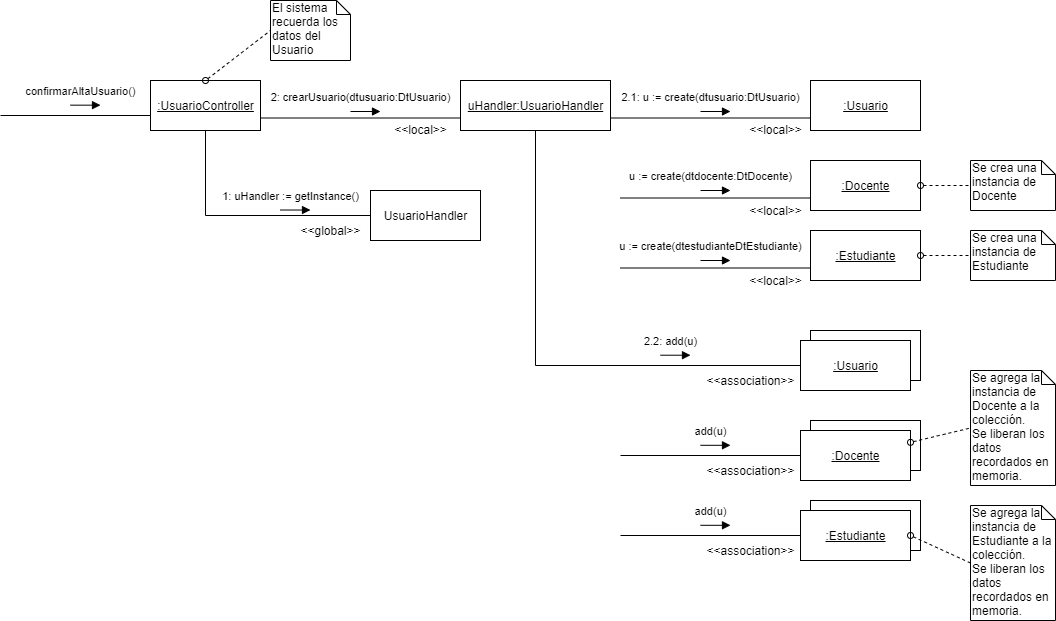

The diagram above was exported from draw.io. Its source (the exported page's mxGraphModel, read from the mxfile embedded in the PNG):
<mxGraphModel dx="998" dy="548" grid="1" gridSize="10" guides="1" tooltips="1" connect="1" arrows="1" fold="1" page="1" pageScale="1" pageWidth="1100" pageHeight="850" background="#ffffff" math="0" shadow="0">
  <root>
    <mxCell id="0" />
    <mxCell id="1" parent="0" />
    <mxCell id="2" value="El sistema recuerda los datos del Usuario" style="shape=note;whiteSpace=wrap;html=1;size=14;verticalAlign=top;align=left;spacingTop=-6;" vertex="1" parent="1">
      <mxGeometry x="300" y="10" width="80" height="60" as="geometry" />
    </mxCell>
    <mxCell id="3" value="confirmarAltaUsuario()" style="html=1;verticalAlign=bottom;endArrow=block;" edge="1" parent="1">
      <mxGeometry x="-0.3333" y="5" width="80" relative="1" as="geometry">
        <mxPoint x="100" y="114.65999999999985" as="sourcePoint" />
        <mxPoint x="130" y="114.65999999999985" as="targetPoint" />
        <mxPoint as="offset" />
      </mxGeometry>
    </mxCell>
    <mxCell id="4" value="&lt;u&gt;:UsuarioController&lt;/u&gt;" style="html=1;" vertex="1" parent="1">
      <mxGeometry x="180" y="90" width="110" height="50" as="geometry" />
    </mxCell>
    <mxCell id="5" value="" style="line;strokeWidth=1;fillColor=none;align=left;verticalAlign=middle;spacingTop=-1;spacingLeft=3;spacingRight=3;rotatable=0;labelPosition=right;points=[];portConstraint=eastwest;" vertex="1" parent="1">
      <mxGeometry x="30" y="121" width="150" height="8" as="geometry" />
    </mxCell>
    <mxCell id="6" value="" style="endArrow=none;html=1;entryX=0;entryY=0.75;entryDx=0;entryDy=0;exitX=1;exitY=0.75;exitDx=0;exitDy=0;" edge="1" source="15" target="7" parent="1">
      <mxGeometry width="50" height="50" relative="1" as="geometry">
        <mxPoint x="710" y="140" as="sourcePoint" />
        <mxPoint x="440" y="115" as="targetPoint" />
      </mxGeometry>
    </mxCell>
    <mxCell id="7" value="&lt;u&gt;:Usuario&lt;/u&gt;" style="html=1;" vertex="1" parent="1">
      <mxGeometry x="840" y="90" width="110" height="50" as="geometry" />
    </mxCell>
    <mxCell id="8" value="2.1: u := create(dtusuario:DtUsuario)" style="html=1;verticalAlign=bottom;endArrow=block;" edge="1" parent="1">
      <mxGeometry x="-0.3333" y="5" width="80" relative="1" as="geometry">
        <mxPoint x="730" y="121" as="sourcePoint" />
        <mxPoint x="760" y="121" as="targetPoint" />
        <mxPoint as="offset" />
      </mxGeometry>
    </mxCell>
    <mxCell id="9" value="" style="html=1;" vertex="1" parent="1">
      <mxGeometry x="840" y="340" width="110" height="50" as="geometry" />
    </mxCell>
    <mxCell id="10" value="&lt;u&gt;:Usuario&lt;/u&gt;" style="html=1;" vertex="1" parent="1">
      <mxGeometry x="830" y="350" width="110" height="50" as="geometry" />
    </mxCell>
    <mxCell id="11" value="2: crearUsuario(dtusuario:DtUsuario)" style="html=1;verticalAlign=bottom;endArrow=block;" edge="1" parent="1">
      <mxGeometry x="-0.3333" y="5" width="80" relative="1" as="geometry">
        <mxPoint x="380" y="121" as="sourcePoint" />
        <mxPoint x="410" y="121" as="targetPoint" />
        <mxPoint as="offset" />
      </mxGeometry>
    </mxCell>
    <mxCell id="12" value="" style="endArrow=none;html=1;exitX=1;exitY=0.75;exitDx=0;exitDy=0;entryX=0;entryY=0.75;entryDx=0;entryDy=0;" edge="1" target="13" parent="1">
      <mxGeometry width="50" height="50" relative="1" as="geometry">
        <mxPoint x="650" y="207.5" as="sourcePoint" />
        <mxPoint x="780" y="195" as="targetPoint" />
      </mxGeometry>
    </mxCell>
    <mxCell id="13" value="&lt;u&gt;:Docente&lt;/u&gt;" style="html=1;" vertex="1" parent="1">
      <mxGeometry x="840" y="170" width="110" height="50" as="geometry" />
    </mxCell>
    <mxCell id="14" value="u := create(dtdocente:DtDocente)" style="html=1;verticalAlign=bottom;endArrow=block;" edge="1" parent="1">
      <mxGeometry x="-0.3333" y="5" width="80" relative="1" as="geometry">
        <mxPoint x="730" y="200" as="sourcePoint" />
        <mxPoint x="760" y="200" as="targetPoint" />
        <mxPoint as="offset" />
      </mxGeometry>
    </mxCell>
    <mxCell id="15" value="&lt;u&gt;uHandler:UsuarioHandler&lt;/u&gt;" style="html=1;" vertex="1" parent="1">
      <mxGeometry x="490" y="90" width="150" height="50" as="geometry" />
    </mxCell>
    <mxCell id="16" value="" style="endArrow=none;html=1;exitX=0.5;exitY=1;exitDx=0;exitDy=0;rounded=0;entryX=0;entryY=0.5;entryDx=0;entryDy=0;" edge="1" source="15" target="10" parent="1">
      <mxGeometry width="50" height="50" relative="1" as="geometry">
        <mxPoint x="710" y="215" as="sourcePoint" />
        <mxPoint x="820" y="210" as="targetPoint" />
        <Array as="points">
          <mxPoint x="565" y="375" />
        </Array>
      </mxGeometry>
    </mxCell>
    <mxCell id="17" value="2.2: add(u)" style="html=1;verticalAlign=bottom;endArrow=block;" edge="1" parent="1">
      <mxGeometry x="-0.3333" y="5" width="80" relative="1" as="geometry">
        <mxPoint x="690" y="364.71000000000004" as="sourcePoint" />
        <mxPoint x="720" y="364.71000000000004" as="targetPoint" />
        <mxPoint as="offset" />
      </mxGeometry>
    </mxCell>
    <mxCell id="18" value="" style="endArrow=none;html=1;exitX=1;exitY=0.75;exitDx=0;exitDy=0;entryX=0;entryY=0.75;entryDx=0;entryDy=0;" edge="1" target="19" parent="1">
      <mxGeometry width="50" height="50" relative="1" as="geometry">
        <mxPoint x="650" y="277.5" as="sourcePoint" />
        <mxPoint x="780" y="265" as="targetPoint" />
      </mxGeometry>
    </mxCell>
    <mxCell id="19" value="&lt;u&gt;:Estudiante&lt;/u&gt;" style="html=1;" vertex="1" parent="1">
      <mxGeometry x="840" y="240" width="110" height="50" as="geometry" />
    </mxCell>
    <mxCell id="20" value="u := create(dtestudianteDtEstudiante)" style="html=1;verticalAlign=bottom;endArrow=block;" edge="1" parent="1">
      <mxGeometry x="-0.3333" y="5" width="80" relative="1" as="geometry">
        <mxPoint x="730" y="270" as="sourcePoint" />
        <mxPoint x="760" y="270" as="targetPoint" />
        <mxPoint as="offset" />
      </mxGeometry>
    </mxCell>
    <mxCell id="21" value="" style="html=1;" vertex="1" parent="1">
      <mxGeometry x="840" y="430" width="110" height="50" as="geometry" />
    </mxCell>
    <mxCell id="22" value="&lt;u&gt;:Docente&lt;/u&gt;" style="html=1;" vertex="1" parent="1">
      <mxGeometry x="830" y="440" width="110" height="50" as="geometry" />
    </mxCell>
    <mxCell id="23" value="" style="endArrow=none;html=1;entryX=0;entryY=0.5;entryDx=0;entryDy=0;" edge="1" target="22" parent="1">
      <mxGeometry width="50" height="50" relative="1" as="geometry">
        <mxPoint x="650" y="465" as="sourcePoint" />
        <mxPoint x="780" y="540" as="targetPoint" />
      </mxGeometry>
    </mxCell>
    <mxCell id="24" value="add(u)" style="html=1;verticalAlign=bottom;endArrow=block;" edge="1" parent="1">
      <mxGeometry x="-0.3333" y="5" width="80" relative="1" as="geometry">
        <mxPoint x="730" y="454.80000000000007" as="sourcePoint" />
        <mxPoint x="760" y="454.80000000000007" as="targetPoint" />
        <mxPoint as="offset" />
      </mxGeometry>
    </mxCell>
    <mxCell id="25" value="" style="html=1;" vertex="1" parent="1">
      <mxGeometry x="840" y="510" width="110" height="50" as="geometry" />
    </mxCell>
    <mxCell id="26" value="&lt;u&gt;:Estudiante&lt;/u&gt;" style="html=1;" vertex="1" parent="1">
      <mxGeometry x="830" y="520" width="110" height="50" as="geometry" />
    </mxCell>
    <mxCell id="27" value="" style="endArrow=none;html=1;entryX=0;entryY=0.5;entryDx=0;entryDy=0;" edge="1" target="26" parent="1">
      <mxGeometry width="50" height="50" relative="1" as="geometry">
        <mxPoint x="650" y="545" as="sourcePoint" />
        <mxPoint x="780" y="620" as="targetPoint" />
      </mxGeometry>
    </mxCell>
    <mxCell id="28" value="add(u)" style="html=1;verticalAlign=bottom;endArrow=block;" edge="1" parent="1">
      <mxGeometry x="-0.3333" y="5" width="80" relative="1" as="geometry">
        <mxPoint x="730" y="534.8000000000002" as="sourcePoint" />
        <mxPoint x="760" y="534.8000000000002" as="targetPoint" />
        <mxPoint as="offset" />
      </mxGeometry>
    </mxCell>
    <mxCell id="29" value="" style="endArrow=none;dashed=1;html=1;entryX=0;entryY=0.5;entryDx=0;entryDy=0;entryPerimeter=0;exitX=0.5;exitY=0;exitDx=0;exitDy=0;startArrow=oval;startFill=0;" edge="1" source="4" target="2" parent="1">
      <mxGeometry width="50" height="50" relative="1" as="geometry">
        <mxPoint x="440" y="91" as="sourcePoint" />
        <mxPoint x="490" y="41" as="targetPoint" />
      </mxGeometry>
    </mxCell>
    <mxCell id="30" value="" style="endArrow=none;html=1;exitX=1;exitY=0.75;exitDx=0;exitDy=0;entryX=0;entryY=0.75;entryDx=0;entryDy=0;" edge="1" source="4" target="15" parent="1">
      <mxGeometry width="50" height="50" relative="1" as="geometry">
        <mxPoint x="440" y="190" as="sourcePoint" />
        <mxPoint x="490" y="140" as="targetPoint" />
      </mxGeometry>
    </mxCell>
    <mxCell id="31" value="Se crea una instancia de Docente" style="shape=note;whiteSpace=wrap;html=1;size=14;verticalAlign=top;align=left;spacingTop=-6;" vertex="1" parent="1">
      <mxGeometry x="1000" y="170" width="85" height="50" as="geometry" />
    </mxCell>
    <mxCell id="32" value="" style="endArrow=none;dashed=1;html=1;entryX=0;entryY=0.5;entryDx=0;entryDy=0;entryPerimeter=0;exitX=1;exitY=0.5;exitDx=0;exitDy=0;startArrow=oval;startFill=0;" edge="1" source="13" target="31" parent="1">
      <mxGeometry width="50" height="50" relative="1" as="geometry">
        <mxPoint x="970" y="235" as="sourcePoint" />
        <mxPoint x="1225" y="186" as="targetPoint" />
      </mxGeometry>
    </mxCell>
    <mxCell id="33" value="Se crea una instancia de Estudiante" style="shape=note;whiteSpace=wrap;html=1;size=14;verticalAlign=top;align=left;spacingTop=-6;" vertex="1" parent="1">
      <mxGeometry x="1000" y="240" width="85" height="50" as="geometry" />
    </mxCell>
    <mxCell id="34" value="" style="endArrow=none;dashed=1;html=1;entryX=0;entryY=0.5;entryDx=0;entryDy=0;entryPerimeter=0;exitX=1;exitY=0.5;exitDx=0;exitDy=0;startArrow=oval;startFill=0;" edge="1" source="19" target="33" parent="1">
      <mxGeometry width="50" height="50" relative="1" as="geometry">
        <mxPoint x="980" y="320" as="sourcePoint" />
        <mxPoint x="1235" y="271" as="targetPoint" />
      </mxGeometry>
    </mxCell>
    <mxCell id="35" value="Se agrega la instancia de Docente a la colección.&lt;br&gt;Se liberan los datos recordados en memoria." style="shape=note;whiteSpace=wrap;html=1;size=14;verticalAlign=top;align=left;spacingTop=-6;" vertex="1" parent="1">
      <mxGeometry x="1000" y="380" width="85" height="115" as="geometry" />
    </mxCell>
    <mxCell id="36" value="" style="endArrow=none;dashed=1;html=1;entryX=0;entryY=0.5;entryDx=0;entryDy=0;entryPerimeter=0;startArrow=oval;startFill=0;" edge="1" source="22" target="35" parent="1">
      <mxGeometry width="50" height="50" relative="1" as="geometry">
        <mxPoint x="950" y="460" as="sourcePoint" />
        <mxPoint x="1225" y="456" as="targetPoint" />
      </mxGeometry>
    </mxCell>
    <mxCell id="37" value="Se agrega la instancia de Estudiante a la colección.&lt;br&gt;Se liberan los datos recordados en memoria." style="shape=note;whiteSpace=wrap;html=1;size=14;verticalAlign=top;align=left;spacingTop=-6;" vertex="1" parent="1">
      <mxGeometry x="1000" y="515" width="85" height="115" as="geometry" />
    </mxCell>
    <mxCell id="38" value="" style="endArrow=none;dashed=1;html=1;entryX=0;entryY=0.5;entryDx=0;entryDy=0;entryPerimeter=0;startArrow=oval;startFill=0;" edge="1" target="37" parent="1">
      <mxGeometry width="50" height="50" relative="1" as="geometry">
        <mxPoint x="940" y="545" as="sourcePoint" />
        <mxPoint x="1275" y="536" as="targetPoint" />
      </mxGeometry>
    </mxCell>
    <mxCell id="39" value="UsuarioHandler" style="html=1;" vertex="1" parent="1">
      <mxGeometry x="400" y="200" width="110" height="50" as="geometry" />
    </mxCell>
    <mxCell id="40" value="" style="endArrow=none;html=1;entryX=0;entryY=0.5;entryDx=0;entryDy=0;exitX=0.5;exitY=1;exitDx=0;exitDy=0;rounded=0;" edge="1" source="4" target="39" parent="1">
      <mxGeometry width="50" height="50" relative="1" as="geometry">
        <mxPoint x="490" y="160" as="sourcePoint" />
        <mxPoint x="540" y="110" as="targetPoint" />
        <Array as="points">
          <mxPoint x="235" y="225" />
        </Array>
      </mxGeometry>
    </mxCell>
    <mxCell id="41" value="1: uHandler := getInstance()" style="html=1;verticalAlign=bottom;endArrow=block;" edge="1" parent="1">
      <mxGeometry x="-0.3333" y="5" width="80" relative="1" as="geometry">
        <mxPoint x="310" y="219.51999999999998" as="sourcePoint" />
        <mxPoint x="340" y="219.51999999999998" as="targetPoint" />
        <mxPoint as="offset" />
      </mxGeometry>
    </mxCell>
    <mxCell id="42" value="&amp;lt;&amp;lt;association&amp;gt;&amp;gt;" style="text;html=1;align=center;verticalAlign=middle;resizable=0;points=[];autosize=1;" vertex="1" parent="1">
      <mxGeometry x="730" y="380" width="100" height="20" as="geometry" />
    </mxCell>
    <mxCell id="43" value="&amp;lt;&amp;lt;association&amp;gt;&amp;gt;" style="text;html=1;align=center;verticalAlign=middle;resizable=0;points=[];autosize=1;" vertex="1" parent="1">
      <mxGeometry x="730" y="470" width="100" height="20" as="geometry" />
    </mxCell>
    <mxCell id="44" value="&amp;lt;&amp;lt;association&amp;gt;&amp;gt;" style="text;html=1;align=center;verticalAlign=middle;resizable=0;points=[];autosize=1;" vertex="1" parent="1">
      <mxGeometry x="730" y="550" width="100" height="20" as="geometry" />
    </mxCell>
    <mxCell id="45" value="&amp;lt;&amp;lt;local&amp;gt;&amp;gt;" style="text;html=1;align=center;verticalAlign=middle;resizable=0;points=[];autosize=1;" vertex="1" parent="1">
      <mxGeometry x="415" y="129" width="70" height="20" as="geometry" />
    </mxCell>
    <mxCell id="46" value="&amp;lt;&amp;lt;global&amp;gt;&amp;gt;" style="text;html=1;align=center;verticalAlign=middle;resizable=0;points=[];autosize=1;" vertex="1" parent="1">
      <mxGeometry x="320" y="230" width="80" height="20" as="geometry" />
    </mxCell>
    <mxCell id="47" value="&amp;lt;&amp;lt;local&amp;gt;&amp;gt;" style="text;html=1;align=center;verticalAlign=middle;resizable=0;points=[];autosize=1;" vertex="1" parent="1">
      <mxGeometry x="770" y="129" width="70" height="20" as="geometry" />
    </mxCell>
    <mxCell id="48" value="&amp;lt;&amp;lt;local&amp;gt;&amp;gt;" style="text;html=1;align=center;verticalAlign=middle;resizable=0;points=[];autosize=1;" vertex="1" parent="1">
      <mxGeometry x="770" y="210" width="70" height="20" as="geometry" />
    </mxCell>
    <mxCell id="49" value="&amp;lt;&amp;lt;local&amp;gt;&amp;gt;" style="text;html=1;align=center;verticalAlign=middle;resizable=0;points=[];autosize=1;" vertex="1" parent="1">
      <mxGeometry x="770" y="280" width="70" height="20" as="geometry" />
    </mxCell>
  </root>
</mxGraphModel>